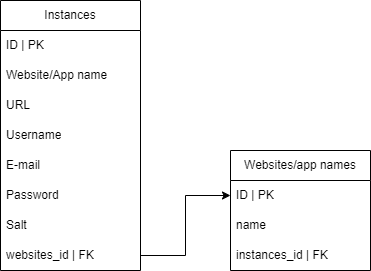

The diagram above was exported from draw.io. Its source (the exported page's mxGraphModel, read from the mxfile embedded in the PNG):
<mxGraphModel dx="1290" dy="1804" grid="1" gridSize="10" guides="1" tooltips="1" connect="1" arrows="1" fold="1" page="1" pageScale="1" pageWidth="827" pageHeight="1169" math="0" shadow="0">
  <root>
    <mxCell id="WIyWlLk6GJQsqaUBKTNV-0" />
    <mxCell id="WIyWlLk6GJQsqaUBKTNV-1" parent="WIyWlLk6GJQsqaUBKTNV-0" />
    <mxCell id="4jaw5dQhnTIvLT8_RfIg-0" value="Websites/app names" style="swimlane;fontStyle=0;childLayout=stackLayout;horizontal=1;startSize=30;horizontalStack=0;resizeParent=1;resizeParentMax=0;resizeLast=0;collapsible=1;marginBottom=0;whiteSpace=wrap;html=1;" parent="WIyWlLk6GJQsqaUBKTNV-1" vertex="1">
      <mxGeometry x="550" y="90" width="140" height="120" as="geometry" />
    </mxCell>
    <mxCell id="4jaw5dQhnTIvLT8_RfIg-1" value="ID | PK" style="text;strokeColor=none;fillColor=none;align=left;verticalAlign=middle;spacingLeft=4;spacingRight=4;overflow=hidden;points=[[0,0.5],[1,0.5]];portConstraint=eastwest;rotatable=0;whiteSpace=wrap;html=1;" parent="4jaw5dQhnTIvLT8_RfIg-0" vertex="1">
      <mxGeometry y="30" width="140" height="30" as="geometry" />
    </mxCell>
    <mxCell id="4jaw5dQhnTIvLT8_RfIg-2" value="name" style="text;strokeColor=none;fillColor=none;align=left;verticalAlign=middle;spacingLeft=4;spacingRight=4;overflow=hidden;points=[[0,0.5],[1,0.5]];portConstraint=eastwest;rotatable=0;whiteSpace=wrap;html=1;" parent="4jaw5dQhnTIvLT8_RfIg-0" vertex="1">
      <mxGeometry y="60" width="140" height="30" as="geometry" />
    </mxCell>
    <mxCell id="4jaw5dQhnTIvLT8_RfIg-3" value="instances_id | FK" style="text;strokeColor=none;fillColor=none;align=left;verticalAlign=middle;spacingLeft=4;spacingRight=4;overflow=hidden;points=[[0,0.5],[1,0.5]];portConstraint=eastwest;rotatable=0;whiteSpace=wrap;html=1;" parent="4jaw5dQhnTIvLT8_RfIg-0" vertex="1">
      <mxGeometry y="90" width="140" height="30" as="geometry" />
    </mxCell>
    <mxCell id="4jaw5dQhnTIvLT8_RfIg-4" value="Instances" style="swimlane;fontStyle=0;childLayout=stackLayout;horizontal=1;startSize=30;horizontalStack=0;resizeParent=1;resizeParentMax=0;resizeLast=0;collapsible=1;marginBottom=0;whiteSpace=wrap;html=1;" parent="WIyWlLk6GJQsqaUBKTNV-1" vertex="1">
      <mxGeometry x="320" y="-60" width="140" height="270" as="geometry">
        <mxRectangle x="320" y="160" width="90" height="30" as="alternateBounds" />
      </mxGeometry>
    </mxCell>
    <mxCell id="4jaw5dQhnTIvLT8_RfIg-5" value="ID | PK" style="text;strokeColor=none;fillColor=none;align=left;verticalAlign=middle;spacingLeft=4;spacingRight=4;overflow=hidden;points=[[0,0.5],[1,0.5]];portConstraint=eastwest;rotatable=0;whiteSpace=wrap;html=1;" parent="4jaw5dQhnTIvLT8_RfIg-4" vertex="1">
      <mxGeometry y="30" width="140" height="30" as="geometry" />
    </mxCell>
    <mxCell id="4jaw5dQhnTIvLT8_RfIg-6" value="Website/App name" style="text;strokeColor=none;fillColor=none;align=left;verticalAlign=middle;spacingLeft=4;spacingRight=4;overflow=hidden;points=[[0,0.5],[1,0.5]];portConstraint=eastwest;rotatable=0;whiteSpace=wrap;html=1;" parent="4jaw5dQhnTIvLT8_RfIg-4" vertex="1">
      <mxGeometry y="60" width="140" height="30" as="geometry" />
    </mxCell>
    <mxCell id="4jaw5dQhnTIvLT8_RfIg-7" value="URL" style="text;strokeColor=none;fillColor=none;align=left;verticalAlign=middle;spacingLeft=4;spacingRight=4;overflow=hidden;points=[[0,0.5],[1,0.5]];portConstraint=eastwest;rotatable=0;whiteSpace=wrap;html=1;" parent="4jaw5dQhnTIvLT8_RfIg-4" vertex="1">
      <mxGeometry y="90" width="140" height="30" as="geometry" />
    </mxCell>
    <mxCell id="4jaw5dQhnTIvLT8_RfIg-10" value="Username" style="text;strokeColor=none;fillColor=none;align=left;verticalAlign=middle;spacingLeft=4;spacingRight=4;overflow=hidden;points=[[0,0.5],[1,0.5]];portConstraint=eastwest;rotatable=0;whiteSpace=wrap;html=1;" parent="4jaw5dQhnTIvLT8_RfIg-4" vertex="1">
      <mxGeometry y="120" width="140" height="30" as="geometry" />
    </mxCell>
    <mxCell id="4jaw5dQhnTIvLT8_RfIg-9" value="E&lt;span style=&quot;color: rgba(0, 0, 0, 0); font-family: monospace; font-size: 0px; text-wrap: nowrap;&quot;&gt;%3CmxGraphModel%3E%3Croot%3E%3CmxCell%20id%3D%220%22%2F%3E%3CmxCell%20id%3D%221%22%20parent%3D%220%22%2F%3E%3CmxCell%20id%3D%222%22%20value%3D%22Website%2FApp%20name%22%20style%3D%22text%3BstrokeColor%3Dnone%3BfillColor%3Dnone%3Balign%3Dleft%3BverticalAlign%3Dmiddle%3BspacingLeft%3D4%3BspacingRight%3D4%3Boverflow%3Dhidden%3Bpoints%3D%5B%5B0%2C0.5%5D%2C%5B1%2C0.5%5D%5D%3BportConstraint%3Deastwest%3Brotatable%3D0%3BwhiteSpace%3Dwrap%3Bhtml%3D1%3B%22%20vertex%3D%221%22%20parent%3D%221%22%3E%3CmxGeometry%20x%3D%22320%22%20y%3D%22220%22%20width%3D%22140%22%20height%3D%2230%22%20as%3D%22geometry%22%2F%3E%3C%2FmxCell%3E%3CmxCell%20id%3D%223%22%20value%3D%22URL%22%20style%3D%22text%3BstrokeColor%3Dnone%3BfillColor%3Dnone%3Balign%3Dleft%3BverticalAlign%3Dmiddle%3BspacingLeft%3D4%3BspacingRight%3D4%3Boverflow%3Dhidden%3Bpoints%3D%5B%5B0%2C0.5%5D%2C%5B1%2C0.5%5D%5D%3BportConstraint%3Deastwest%3Brotatable%3D0%3BwhiteSpace%3Dwrap%3Bhtml%3D1%3B%22%20vertex%3D%221%22%20parent%3D%221%22%3E%3CmxGeometry%20x%3D%22320%22%20y%3D%22250%22%20width%3D%22140%22%20height%3D%2230%22%20as%3D%22geometry%22%2F%3E%3C%2FmxCell%3E%3C%2Froot%3E%3C%2FmxGraphModel%3E&lt;/span&gt;-mail" style="text;strokeColor=none;fillColor=none;align=left;verticalAlign=middle;spacingLeft=4;spacingRight=4;overflow=hidden;points=[[0,0.5],[1,0.5]];portConstraint=eastwest;rotatable=0;whiteSpace=wrap;html=1;" parent="4jaw5dQhnTIvLT8_RfIg-4" vertex="1">
      <mxGeometry y="150" width="140" height="30" as="geometry" />
    </mxCell>
    <mxCell id="4jaw5dQhnTIvLT8_RfIg-11" value="Password" style="text;strokeColor=none;fillColor=none;align=left;verticalAlign=middle;spacingLeft=4;spacingRight=4;overflow=hidden;points=[[0,0.5],[1,0.5]];portConstraint=eastwest;rotatable=0;whiteSpace=wrap;html=1;" parent="4jaw5dQhnTIvLT8_RfIg-4" vertex="1">
      <mxGeometry y="180" width="140" height="30" as="geometry" />
    </mxCell>
    <mxCell id="4jaw5dQhnTIvLT8_RfIg-12" value="Salt" style="text;strokeColor=none;fillColor=none;align=left;verticalAlign=middle;spacingLeft=4;spacingRight=4;overflow=hidden;points=[[0,0.5],[1,0.5]];portConstraint=eastwest;rotatable=0;whiteSpace=wrap;html=1;" parent="4jaw5dQhnTIvLT8_RfIg-4" vertex="1">
      <mxGeometry y="210" width="140" height="30" as="geometry" />
    </mxCell>
    <mxCell id="dp0A8OVnB6tt1rujEDzY-0" value="websites_id | FK" style="text;strokeColor=none;fillColor=none;align=left;verticalAlign=middle;spacingLeft=4;spacingRight=4;overflow=hidden;points=[[0,0.5],[1,0.5]];portConstraint=eastwest;rotatable=0;whiteSpace=wrap;html=1;" vertex="1" parent="4jaw5dQhnTIvLT8_RfIg-4">
      <mxGeometry y="240" width="140" height="30" as="geometry" />
    </mxCell>
    <mxCell id="dp0A8OVnB6tt1rujEDzY-3" style="edgeStyle=orthogonalEdgeStyle;rounded=0;orthogonalLoop=1;jettySize=auto;html=1;exitX=1;exitY=0.5;exitDx=0;exitDy=0;entryX=0;entryY=0.5;entryDx=0;entryDy=0;" edge="1" parent="WIyWlLk6GJQsqaUBKTNV-1" source="dp0A8OVnB6tt1rujEDzY-0" target="4jaw5dQhnTIvLT8_RfIg-1">
      <mxGeometry relative="1" as="geometry" />
    </mxCell>
  </root>
</mxGraphModel>